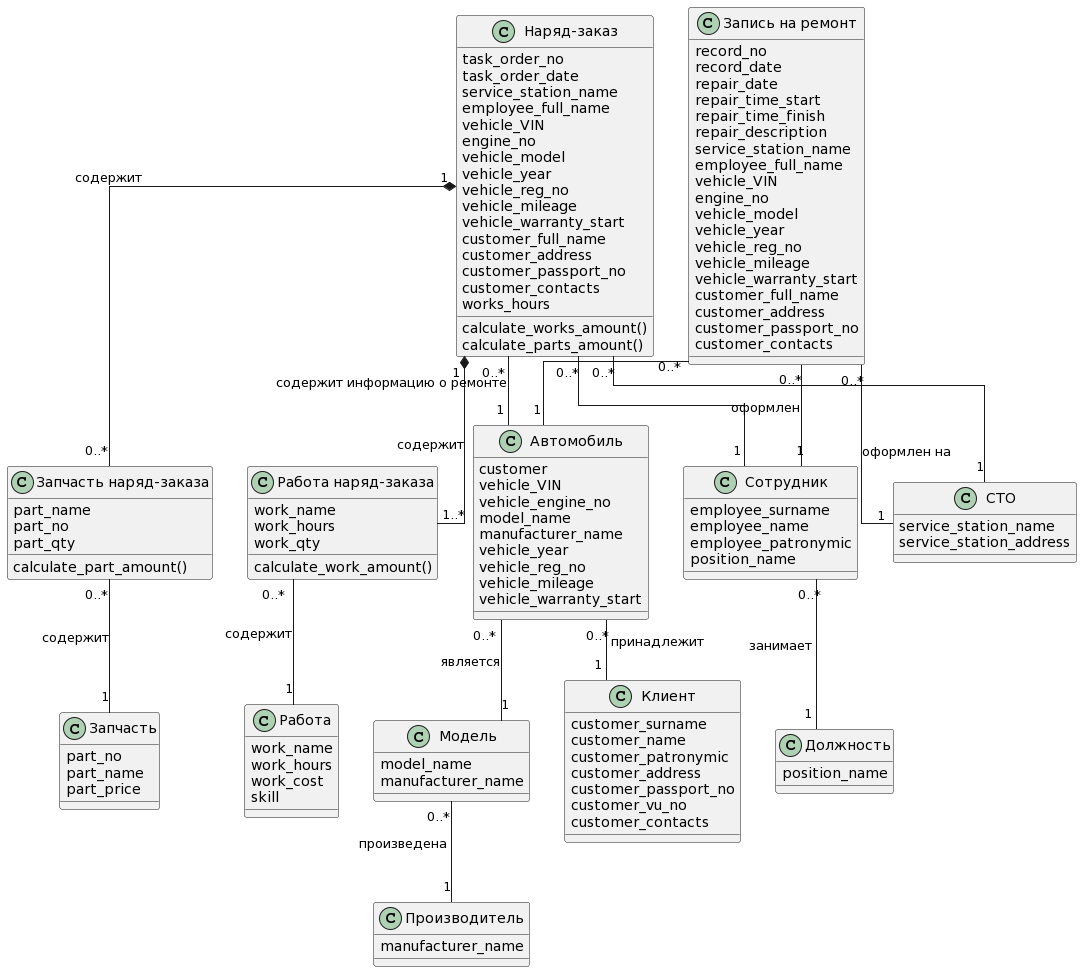

The diagram above was rendered by PlantUML. Its source (embedded in the PNG):
@startuml
' hide the spot
' hide circle

' avoid problems with angled crows feet
skinparam linetype ortho

class "Наряд-заказ" as task_order {
    task_order_no
    task_order_date
    service_station_name
    employee_full_name
    vehicle_VIN
    engine_no
    vehicle_model
    vehicle_year
    vehicle_reg_no
    vehicle_mileage
    vehicle_warranty_start
    customer_full_name
    customer_address
    customer_passport_no
    customer_contacts
    works_hours
    calculate_works_amount()
    calculate_parts_amount()
}

class "Работа наряд-заказа" as works_list_item {
    work_name
    work_hours
    work_qty
    calculate_work_amount()
}


class "Запчасть наряд-заказа" as parts_list_item {
    part_name
    part_no
    part_qty
    calculate_part_amount()
}

class "Работа" as work {
    work_name
    work_hours
    work_cost 
    skill
}

class "Автомобиль" as vehicles {
    customer
    vehicle_VIN
    vehicle_engine_no
    model_name
    manufacturer_name
    vehicle_year
    vehicle_reg_no
    vehicle_mileage
    vehicle_warranty_start
}

class "Модель" as vehicle_model {
    model_name
    manufacturer_name
}

class "Производитель" as vehicle_manufacturer {
    manufacturer_name
}

class "Клиент" as customers {
    customer_surname
    customer_name
    customer_patronymic
    customer_address
    customer_passport_no
    customer_vu_no
    customer_contacts
}

class "Сотрудник" as employees {
    employee_surname
    employee_name
    employee_patronymic
    position_name
}

class "Запчасть" as part {
    part_no
    part_name
    part_price
}

class "СТО" as service_stations {
    service_station_name
    service_station_address
}

class "Должность" as positions {
    position_name 
}

class "Запись на ремонт" as record {
    record_no
    record_date
    repair_date
    repair_time_start
    repair_time_finish
    repair_description
    service_station_name
    employee_full_name
    vehicle_VIN
    engine_no
    vehicle_model
    vehicle_year
    vehicle_reg_no
    vehicle_mileage
    vehicle_warranty_start
    customer_full_name
    customer_address
    customer_passport_no
    customer_contacts
}

task_order   "1"*--"1..*" works_list_item: "содержит"
task_order   "1"*--"0..*" parts_list_item: "содержит"
task_order   "0..*"--"1" service_stations 
task_order   "0..*"--"1" employees 
task_order   "0..*"--"1" vehicles: " содержит информацию о ремонте"
record       "0..*"--"1" service_stations: "оформлен на"
record       "0..*"--"1" employees: " оформлен"
record       "0..*"--"1" vehicles 
works_list_item "0..*"--"1" work: "содержит"
parts_list_item "0..*"--"1" part: "содержит"
vehicles     "0..*"--"1" customers: " принадлежит"
vehicles     "0..*"--"1" vehicle_model: "является" 
vehicle_model "0..*"--"1" vehicle_manufacturer: "произведена " 
employees    "0..*"--"1" positions: "занимает "
@enduml